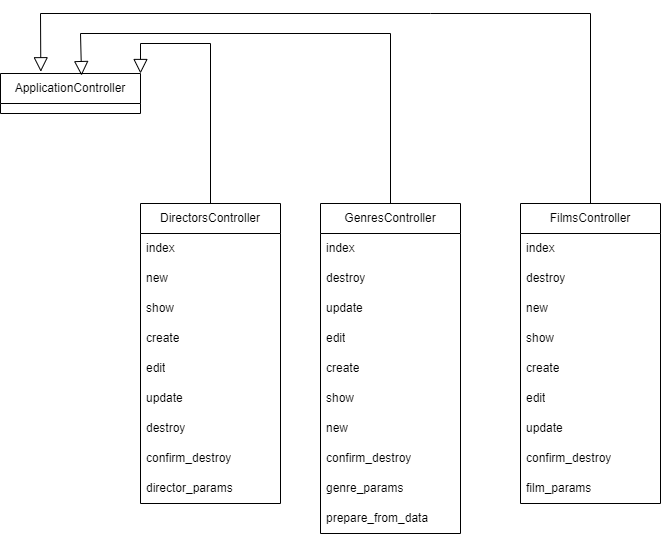

The diagram above was exported from draw.io. Its source (the exported page's mxGraphModel, read from the mxfile embedded in the PNG):
<mxGraphModel dx="1002" dy="575" grid="1" gridSize="10" guides="1" tooltips="1" connect="1" arrows="1" fold="1" page="1" pageScale="1" pageWidth="827" pageHeight="1169" math="0" shadow="0">
  <root>
    <mxCell id="0" />
    <mxCell id="1" parent="0" />
    <mxCell id="jc-Nmn-pxEQXAA5ayzrP-1" value="DirectorsController" style="swimlane;fontStyle=0;childLayout=stackLayout;horizontal=1;startSize=30;horizontalStack=0;resizeParent=1;resizeParentMax=0;resizeLast=0;collapsible=1;marginBottom=0;whiteSpace=wrap;html=1;" parent="1" vertex="1">
      <mxGeometry x="230" y="230" width="140" height="300" as="geometry" />
    </mxCell>
    <mxCell id="jc-Nmn-pxEQXAA5ayzrP-2" value="&lt;div style=&quot;line-height: 19px; white-space: pre;&quot;&gt;&lt;font face=&quot;Helvetica&quot; style=&quot;color: rgb(0, 0, 0);&quot;&gt;index&lt;/font&gt;&lt;/div&gt;" style="text;strokeColor=none;fillColor=none;align=left;verticalAlign=middle;spacingLeft=4;spacingRight=4;overflow=hidden;points=[[0,0.5],[1,0.5]];portConstraint=eastwest;rotatable=0;whiteSpace=wrap;html=1;" parent="jc-Nmn-pxEQXAA5ayzrP-1" vertex="1">
      <mxGeometry y="30" width="140" height="30" as="geometry" />
    </mxCell>
    <mxCell id="jc-Nmn-pxEQXAA5ayzrP-3" value="new" style="text;strokeColor=none;fillColor=none;align=left;verticalAlign=middle;spacingLeft=4;spacingRight=4;overflow=hidden;points=[[0,0.5],[1,0.5]];portConstraint=eastwest;rotatable=0;whiteSpace=wrap;html=1;" parent="jc-Nmn-pxEQXAA5ayzrP-1" vertex="1">
      <mxGeometry y="60" width="140" height="30" as="geometry" />
    </mxCell>
    <mxCell id="jc-Nmn-pxEQXAA5ayzrP-4" value="show" style="text;strokeColor=none;fillColor=none;align=left;verticalAlign=middle;spacingLeft=4;spacingRight=4;overflow=hidden;points=[[0,0.5],[1,0.5]];portConstraint=eastwest;rotatable=0;whiteSpace=wrap;html=1;" parent="jc-Nmn-pxEQXAA5ayzrP-1" vertex="1">
      <mxGeometry y="90" width="140" height="30" as="geometry" />
    </mxCell>
    <mxCell id="jc-Nmn-pxEQXAA5ayzrP-5" value="create" style="text;strokeColor=none;fillColor=none;align=left;verticalAlign=middle;spacingLeft=4;spacingRight=4;overflow=hidden;points=[[0,0.5],[1,0.5]];portConstraint=eastwest;rotatable=0;whiteSpace=wrap;html=1;" parent="jc-Nmn-pxEQXAA5ayzrP-1" vertex="1">
      <mxGeometry y="120" width="140" height="30" as="geometry" />
    </mxCell>
    <mxCell id="jc-Nmn-pxEQXAA5ayzrP-6" value="edit" style="text;strokeColor=none;fillColor=none;align=left;verticalAlign=middle;spacingLeft=4;spacingRight=4;overflow=hidden;points=[[0,0.5],[1,0.5]];portConstraint=eastwest;rotatable=0;whiteSpace=wrap;html=1;" parent="jc-Nmn-pxEQXAA5ayzrP-1" vertex="1">
      <mxGeometry y="150" width="140" height="30" as="geometry" />
    </mxCell>
    <mxCell id="jc-Nmn-pxEQXAA5ayzrP-7" value="update" style="text;strokeColor=none;fillColor=none;align=left;verticalAlign=middle;spacingLeft=4;spacingRight=4;overflow=hidden;points=[[0,0.5],[1,0.5]];portConstraint=eastwest;rotatable=0;whiteSpace=wrap;html=1;" parent="jc-Nmn-pxEQXAA5ayzrP-1" vertex="1">
      <mxGeometry y="180" width="140" height="30" as="geometry" />
    </mxCell>
    <mxCell id="jc-Nmn-pxEQXAA5ayzrP-8" value="destroy" style="text;strokeColor=none;fillColor=none;align=left;verticalAlign=middle;spacingLeft=4;spacingRight=4;overflow=hidden;points=[[0,0.5],[1,0.5]];portConstraint=eastwest;rotatable=0;whiteSpace=wrap;html=1;" parent="jc-Nmn-pxEQXAA5ayzrP-1" vertex="1">
      <mxGeometry y="210" width="140" height="30" as="geometry" />
    </mxCell>
    <mxCell id="jc-Nmn-pxEQXAA5ayzrP-9" value="confirm_destroy" style="text;strokeColor=none;fillColor=none;align=left;verticalAlign=middle;spacingLeft=4;spacingRight=4;overflow=hidden;points=[[0,0.5],[1,0.5]];portConstraint=eastwest;rotatable=0;whiteSpace=wrap;html=1;" parent="jc-Nmn-pxEQXAA5ayzrP-1" vertex="1">
      <mxGeometry y="240" width="140" height="30" as="geometry" />
    </mxCell>
    <mxCell id="jc-Nmn-pxEQXAA5ayzrP-10" value="director_params" style="text;strokeColor=none;fillColor=none;align=left;verticalAlign=middle;spacingLeft=4;spacingRight=4;overflow=hidden;points=[[0,0.5],[1,0.5]];portConstraint=eastwest;rotatable=0;whiteSpace=wrap;html=1;" parent="jc-Nmn-pxEQXAA5ayzrP-1" vertex="1">
      <mxGeometry y="270" width="140" height="30" as="geometry" />
    </mxCell>
    <mxCell id="jc-Nmn-pxEQXAA5ayzrP-11" value="GenresController" style="swimlane;fontStyle=0;childLayout=stackLayout;horizontal=1;startSize=30;horizontalStack=0;resizeParent=1;resizeParentMax=0;resizeLast=0;collapsible=1;marginBottom=0;whiteSpace=wrap;html=1;" parent="1" vertex="1">
      <mxGeometry x="410" y="230" width="140" height="330" as="geometry" />
    </mxCell>
    <mxCell id="jc-Nmn-pxEQXAA5ayzrP-12" value="&lt;div style=&quot;line-height: 19px; white-space: pre;&quot;&gt;&lt;font face=&quot;Helvetica&quot; style=&quot;color: rgb(0, 0, 0);&quot;&gt;index&lt;/font&gt;&lt;/div&gt;" style="text;strokeColor=none;fillColor=none;align=left;verticalAlign=middle;spacingLeft=4;spacingRight=4;overflow=hidden;points=[[0,0.5],[1,0.5]];portConstraint=eastwest;rotatable=0;whiteSpace=wrap;html=1;" parent="jc-Nmn-pxEQXAA5ayzrP-11" vertex="1">
      <mxGeometry y="30" width="140" height="30" as="geometry" />
    </mxCell>
    <mxCell id="jc-Nmn-pxEQXAA5ayzrP-13" value="destroy" style="text;strokeColor=none;fillColor=none;align=left;verticalAlign=middle;spacingLeft=4;spacingRight=4;overflow=hidden;points=[[0,0.5],[1,0.5]];portConstraint=eastwest;rotatable=0;whiteSpace=wrap;html=1;" parent="jc-Nmn-pxEQXAA5ayzrP-11" vertex="1">
      <mxGeometry y="60" width="140" height="30" as="geometry" />
    </mxCell>
    <mxCell id="jc-Nmn-pxEQXAA5ayzrP-14" value="update" style="text;strokeColor=none;fillColor=none;align=left;verticalAlign=middle;spacingLeft=4;spacingRight=4;overflow=hidden;points=[[0,0.5],[1,0.5]];portConstraint=eastwest;rotatable=0;whiteSpace=wrap;html=1;" parent="jc-Nmn-pxEQXAA5ayzrP-11" vertex="1">
      <mxGeometry y="90" width="140" height="30" as="geometry" />
    </mxCell>
    <mxCell id="jc-Nmn-pxEQXAA5ayzrP-15" value="edit" style="text;strokeColor=none;fillColor=none;align=left;verticalAlign=middle;spacingLeft=4;spacingRight=4;overflow=hidden;points=[[0,0.5],[1,0.5]];portConstraint=eastwest;rotatable=0;whiteSpace=wrap;html=1;" parent="jc-Nmn-pxEQXAA5ayzrP-11" vertex="1">
      <mxGeometry y="120" width="140" height="30" as="geometry" />
    </mxCell>
    <mxCell id="jc-Nmn-pxEQXAA5ayzrP-16" value="create" style="text;strokeColor=none;fillColor=none;align=left;verticalAlign=middle;spacingLeft=4;spacingRight=4;overflow=hidden;points=[[0,0.5],[1,0.5]];portConstraint=eastwest;rotatable=0;whiteSpace=wrap;html=1;" parent="jc-Nmn-pxEQXAA5ayzrP-11" vertex="1">
      <mxGeometry y="150" width="140" height="30" as="geometry" />
    </mxCell>
    <mxCell id="jc-Nmn-pxEQXAA5ayzrP-17" value="show" style="text;strokeColor=none;fillColor=none;align=left;verticalAlign=middle;spacingLeft=4;spacingRight=4;overflow=hidden;points=[[0,0.5],[1,0.5]];portConstraint=eastwest;rotatable=0;whiteSpace=wrap;html=1;" parent="jc-Nmn-pxEQXAA5ayzrP-11" vertex="1">
      <mxGeometry y="180" width="140" height="30" as="geometry" />
    </mxCell>
    <mxCell id="jc-Nmn-pxEQXAA5ayzrP-18" value="new" style="text;strokeColor=none;fillColor=none;align=left;verticalAlign=middle;spacingLeft=4;spacingRight=4;overflow=hidden;points=[[0,0.5],[1,0.5]];portConstraint=eastwest;rotatable=0;whiteSpace=wrap;html=1;" parent="jc-Nmn-pxEQXAA5ayzrP-11" vertex="1">
      <mxGeometry y="210" width="140" height="30" as="geometry" />
    </mxCell>
    <mxCell id="jc-Nmn-pxEQXAA5ayzrP-20" value="confirm_destroy" style="text;strokeColor=none;fillColor=none;align=left;verticalAlign=middle;spacingLeft=4;spacingRight=4;overflow=hidden;points=[[0,0.5],[1,0.5]];portConstraint=eastwest;rotatable=0;whiteSpace=wrap;html=1;" parent="jc-Nmn-pxEQXAA5ayzrP-11" vertex="1">
      <mxGeometry y="240" width="140" height="30" as="geometry" />
    </mxCell>
    <mxCell id="jc-Nmn-pxEQXAA5ayzrP-21" value="genre_params" style="text;strokeColor=none;fillColor=none;align=left;verticalAlign=middle;spacingLeft=4;spacingRight=4;overflow=hidden;points=[[0,0.5],[1,0.5]];portConstraint=eastwest;rotatable=0;whiteSpace=wrap;html=1;" parent="jc-Nmn-pxEQXAA5ayzrP-11" vertex="1">
      <mxGeometry y="270" width="140" height="30" as="geometry" />
    </mxCell>
    <mxCell id="ecbmE68FpkGfRgMj6C8Y-1" value="prepare_from_data" style="text;strokeColor=none;fillColor=none;align=left;verticalAlign=middle;spacingLeft=4;spacingRight=4;overflow=hidden;points=[[0,0.5],[1,0.5]];portConstraint=eastwest;rotatable=0;whiteSpace=wrap;html=1;" vertex="1" parent="jc-Nmn-pxEQXAA5ayzrP-11">
      <mxGeometry y="300" width="140" height="30" as="geometry" />
    </mxCell>
    <mxCell id="jc-Nmn-pxEQXAA5ayzrP-22" value="FilmsController" style="swimlane;fontStyle=0;childLayout=stackLayout;horizontal=1;startSize=30;horizontalStack=0;resizeParent=1;resizeParentMax=0;resizeLast=0;collapsible=1;marginBottom=0;whiteSpace=wrap;html=1;" parent="1" vertex="1">
      <mxGeometry x="610" y="230" width="140" height="300" as="geometry" />
    </mxCell>
    <mxCell id="jc-Nmn-pxEQXAA5ayzrP-23" value="&lt;div style=&quot;line-height: 19px; white-space: pre;&quot;&gt;&lt;font face=&quot;Helvetica&quot; style=&quot;color: rgb(0, 0, 0);&quot;&gt;index&lt;/font&gt;&lt;/div&gt;" style="text;strokeColor=none;fillColor=none;align=left;verticalAlign=middle;spacingLeft=4;spacingRight=4;overflow=hidden;points=[[0,0.5],[1,0.5]];portConstraint=eastwest;rotatable=0;whiteSpace=wrap;html=1;" parent="jc-Nmn-pxEQXAA5ayzrP-22" vertex="1">
      <mxGeometry y="30" width="140" height="30" as="geometry" />
    </mxCell>
    <mxCell id="jc-Nmn-pxEQXAA5ayzrP-24" value="destroy" style="text;strokeColor=none;fillColor=none;align=left;verticalAlign=middle;spacingLeft=4;spacingRight=4;overflow=hidden;points=[[0,0.5],[1,0.5]];portConstraint=eastwest;rotatable=0;whiteSpace=wrap;html=1;" parent="jc-Nmn-pxEQXAA5ayzrP-22" vertex="1">
      <mxGeometry y="60" width="140" height="30" as="geometry" />
    </mxCell>
    <mxCell id="jc-Nmn-pxEQXAA5ayzrP-25" value="new" style="text;strokeColor=none;fillColor=none;align=left;verticalAlign=middle;spacingLeft=4;spacingRight=4;overflow=hidden;points=[[0,0.5],[1,0.5]];portConstraint=eastwest;rotatable=0;whiteSpace=wrap;html=1;" parent="jc-Nmn-pxEQXAA5ayzrP-22" vertex="1">
      <mxGeometry y="90" width="140" height="30" as="geometry" />
    </mxCell>
    <mxCell id="jc-Nmn-pxEQXAA5ayzrP-26" value="show" style="text;strokeColor=none;fillColor=none;align=left;verticalAlign=middle;spacingLeft=4;spacingRight=4;overflow=hidden;points=[[0,0.5],[1,0.5]];portConstraint=eastwest;rotatable=0;whiteSpace=wrap;html=1;" parent="jc-Nmn-pxEQXAA5ayzrP-22" vertex="1">
      <mxGeometry y="120" width="140" height="30" as="geometry" />
    </mxCell>
    <mxCell id="jc-Nmn-pxEQXAA5ayzrP-27" value="create" style="text;strokeColor=none;fillColor=none;align=left;verticalAlign=middle;spacingLeft=4;spacingRight=4;overflow=hidden;points=[[0,0.5],[1,0.5]];portConstraint=eastwest;rotatable=0;whiteSpace=wrap;html=1;" parent="jc-Nmn-pxEQXAA5ayzrP-22" vertex="1">
      <mxGeometry y="150" width="140" height="30" as="geometry" />
    </mxCell>
    <mxCell id="jc-Nmn-pxEQXAA5ayzrP-28" value="edit" style="text;strokeColor=none;fillColor=none;align=left;verticalAlign=middle;spacingLeft=4;spacingRight=4;overflow=hidden;points=[[0,0.5],[1,0.5]];portConstraint=eastwest;rotatable=0;whiteSpace=wrap;html=1;" parent="jc-Nmn-pxEQXAA5ayzrP-22" vertex="1">
      <mxGeometry y="180" width="140" height="30" as="geometry" />
    </mxCell>
    <mxCell id="jc-Nmn-pxEQXAA5ayzrP-29" value="update" style="text;strokeColor=none;fillColor=none;align=left;verticalAlign=middle;spacingLeft=4;spacingRight=4;overflow=hidden;points=[[0,0.5],[1,0.5]];portConstraint=eastwest;rotatable=0;whiteSpace=wrap;html=1;" parent="jc-Nmn-pxEQXAA5ayzrP-22" vertex="1">
      <mxGeometry y="210" width="140" height="30" as="geometry" />
    </mxCell>
    <mxCell id="jc-Nmn-pxEQXAA5ayzrP-30" value="confirm_destroy" style="text;strokeColor=none;fillColor=none;align=left;verticalAlign=middle;spacingLeft=4;spacingRight=4;overflow=hidden;points=[[0,0.5],[1,0.5]];portConstraint=eastwest;rotatable=0;whiteSpace=wrap;html=1;" parent="jc-Nmn-pxEQXAA5ayzrP-22" vertex="1">
      <mxGeometry y="240" width="140" height="30" as="geometry" />
    </mxCell>
    <mxCell id="jc-Nmn-pxEQXAA5ayzrP-31" value="film_params" style="text;strokeColor=none;fillColor=none;align=left;verticalAlign=middle;spacingLeft=4;spacingRight=4;overflow=hidden;points=[[0,0.5],[1,0.5]];portConstraint=eastwest;rotatable=0;whiteSpace=wrap;html=1;" parent="jc-Nmn-pxEQXAA5ayzrP-22" vertex="1">
      <mxGeometry y="270" width="140" height="30" as="geometry" />
    </mxCell>
    <mxCell id="jc-Nmn-pxEQXAA5ayzrP-32" value="ApplicationController" style="swimlane;fontStyle=0;childLayout=stackLayout;horizontal=1;startSize=30;horizontalStack=0;resizeParent=1;resizeParentMax=0;resizeLast=0;collapsible=1;marginBottom=0;whiteSpace=wrap;html=1;" parent="1" vertex="1">
      <mxGeometry x="90" y="100" width="140" height="40" as="geometry" />
    </mxCell>
    <mxCell id="jc-Nmn-pxEQXAA5ayzrP-35" value="" style="endArrow=block;endFill=0;endSize=12;html=1;rounded=0;exitX=0.5;exitY=0;exitDx=0;exitDy=0;entryX=1;entryY=0;entryDx=0;entryDy=0;" parent="1" source="jc-Nmn-pxEQXAA5ayzrP-1" target="jc-Nmn-pxEQXAA5ayzrP-32" edge="1">
      <mxGeometry width="160" relative="1" as="geometry">
        <mxPoint x="330" y="160" as="sourcePoint" />
        <mxPoint x="490" y="160" as="targetPoint" />
        <Array as="points">
          <mxPoint x="300" y="70" />
          <mxPoint x="230" y="70" />
        </Array>
      </mxGeometry>
    </mxCell>
    <mxCell id="jc-Nmn-pxEQXAA5ayzrP-36" value="" style="endArrow=block;endFill=0;endSize=12;html=1;rounded=0;exitX=0.5;exitY=0;exitDx=0;exitDy=0;entryX=0.579;entryY=0.052;entryDx=0;entryDy=0;entryPerimeter=0;" parent="1" target="jc-Nmn-pxEQXAA5ayzrP-32" edge="1">
      <mxGeometry width="160" relative="1" as="geometry">
        <mxPoint x="480" y="230" as="sourcePoint" />
        <mxPoint x="340" y="100" as="targetPoint" />
        <Array as="points">
          <mxPoint x="480" y="60" />
          <mxPoint x="170" y="60" />
        </Array>
      </mxGeometry>
    </mxCell>
    <mxCell id="jc-Nmn-pxEQXAA5ayzrP-37" value="" style="endArrow=block;endFill=0;endSize=12;html=1;rounded=0;exitX=0.5;exitY=0;exitDx=0;exitDy=0;entryX=0.288;entryY=-0.044;entryDx=0;entryDy=0;entryPerimeter=0;" parent="1" target="jc-Nmn-pxEQXAA5ayzrP-32" edge="1">
      <mxGeometry width="160" relative="1" as="geometry">
        <mxPoint x="680" y="230" as="sourcePoint" />
        <mxPoint x="371" y="102" as="targetPoint" />
        <Array as="points">
          <mxPoint x="680" y="40" />
          <mxPoint x="520" y="40" />
          <mxPoint x="130" y="40" />
        </Array>
      </mxGeometry>
    </mxCell>
  </root>
</mxGraphModel>